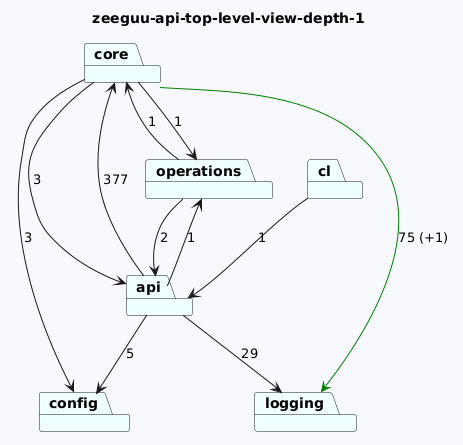

The diagram above was rendered by PlantUML. Its source (embedded in the PNG):
@startuml
skinparam backgroundColor GhostWhite
title zeeguu-api-top-level-view-depth-1
package "config" #Azure
package "logging" #Azure
package "core" #Azure
package "cl" #Azure
package "operations" #Azure
package "api" #Azure


"core"-->"logging" #Green : 75 (+1)
"core"-->"api"  : 3
"core"-->"operations"  : 1
"core"-->"config"  : 3
"cl"-->"api"  : 1
"operations"-->"api"  : 2
"operations"-->"core"  : 1
"api"-->"config"  : 5
"api"-->"logging"  : 29
"api"-->"core"  : 377
"api"-->"operations"  : 1
@enduml